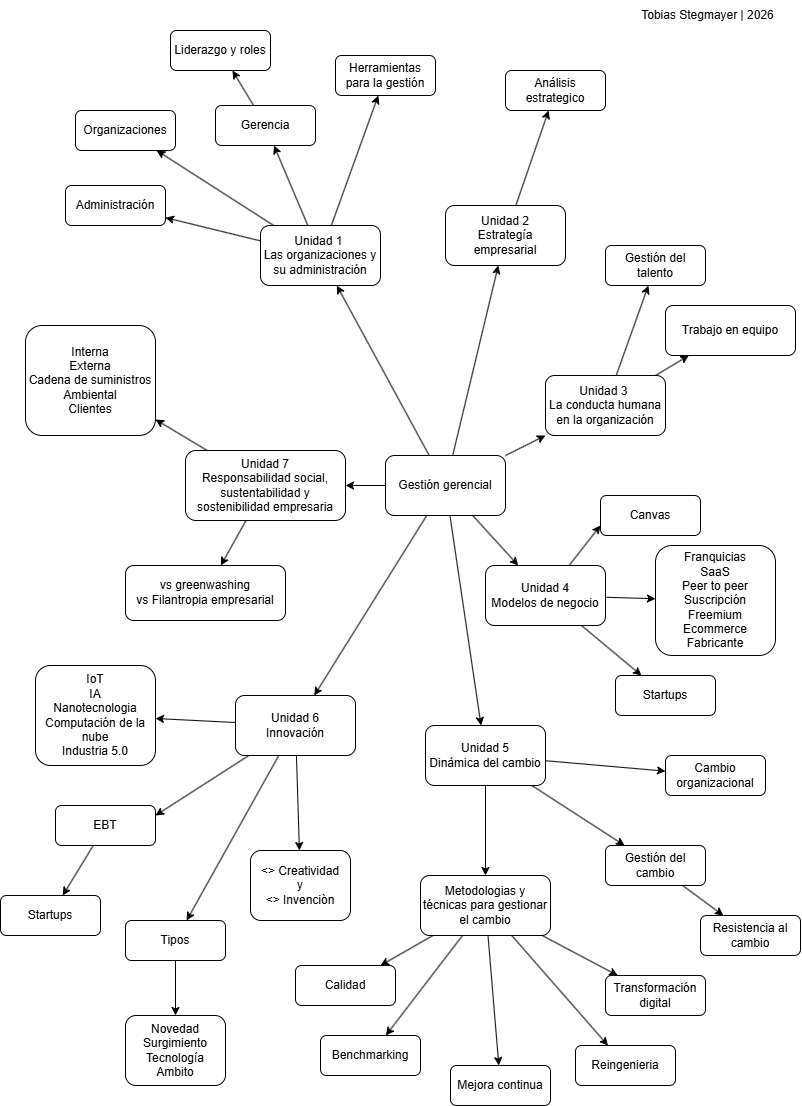

The diagram above was exported from draw.io. Its source (the exported page's mxGraphModel, read from the mxfile embedded in the PNG):
<mxGraphModel dx="443" dy="2312" grid="1" gridSize="10" guides="1" tooltips="1" connect="1" arrows="1" fold="1" page="1" pageScale="1" pageWidth="827" pageHeight="1169" math="0" shadow="0">
  <root>
    <mxCell id="BAnaETGQNS1YpW-RglBp-0" />
    <mxCell id="BAnaETGQNS1YpW-RglBp-1" parent="BAnaETGQNS1YpW-RglBp-0" />
    <mxCell id="ZwfHwzZ_iin0T5-jqu_R-20" edge="1" parent="BAnaETGQNS1YpW-RglBp-1" source="ZwfHwzZ_iin0T5-jqu_R-0" style="edgeStyle=none;rounded=0;orthogonalLoop=1;jettySize=auto;html=1;strokeColor=light-dark(#000000,#F1FFED);" target="ZwfHwzZ_iin0T5-jqu_R-10">
      <mxGeometry relative="1" as="geometry" />
    </mxCell>
    <mxCell id="ZwfHwzZ_iin0T5-jqu_R-21" edge="1" parent="BAnaETGQNS1YpW-RglBp-1" source="ZwfHwzZ_iin0T5-jqu_R-0" style="edgeStyle=none;rounded=0;orthogonalLoop=1;jettySize=auto;html=1;strokeColor=light-dark(#000000,#F1FFED);" target="ZwfHwzZ_iin0T5-jqu_R-13">
      <mxGeometry relative="1" as="geometry" />
    </mxCell>
    <mxCell id="ZwfHwzZ_iin0T5-jqu_R-22" edge="1" parent="BAnaETGQNS1YpW-RglBp-1" source="ZwfHwzZ_iin0T5-jqu_R-0" style="edgeStyle=none;rounded=0;orthogonalLoop=1;jettySize=auto;html=1;strokeColor=light-dark(#000000,#F1FFED);" target="ZwfHwzZ_iin0T5-jqu_R-12">
      <mxGeometry relative="1" as="geometry" />
    </mxCell>
    <mxCell id="ZwfHwzZ_iin0T5-jqu_R-23" edge="1" parent="BAnaETGQNS1YpW-RglBp-1" source="ZwfHwzZ_iin0T5-jqu_R-0" style="edgeStyle=none;rounded=0;orthogonalLoop=1;jettySize=auto;html=1;strokeColor=light-dark(#000000,#F1FFED);" target="ZwfHwzZ_iin0T5-jqu_R-17">
      <mxGeometry relative="1" as="geometry" />
    </mxCell>
    <mxCell id="ZwfHwzZ_iin0T5-jqu_R-0" parent="BAnaETGQNS1YpW-RglBp-1" style="rounded=1;whiteSpace=wrap;html=1;strokeColor=light-dark(#000000,#F1FFED);fillColor=light-dark(#FFFFFF,#1B0B73);" value="Unidad 1&amp;nbsp;&lt;div&gt;Las organizaciones y su administración&lt;/div&gt;" vertex="1">
      <mxGeometry height="60" width="120" x="1925" y="-920" as="geometry" />
    </mxCell>
    <mxCell id="ZwfHwzZ_iin0T5-jqu_R-26" edge="1" parent="BAnaETGQNS1YpW-RglBp-1" source="ZwfHwzZ_iin0T5-jqu_R-1" style="edgeStyle=none;rounded=0;orthogonalLoop=1;jettySize=auto;html=1;" target="ZwfHwzZ_iin0T5-jqu_R-25">
      <mxGeometry relative="1" as="geometry" />
    </mxCell>
    <mxCell id="ZwfHwzZ_iin0T5-jqu_R-1" parent="BAnaETGQNS1YpW-RglBp-1" style="rounded=1;whiteSpace=wrap;html=1;fillColor=light-dark(#FFFFFF,#8C0C0C);" value="Unidad 2&lt;div&gt;Estrategía empresarial&lt;/div&gt;" vertex="1">
      <mxGeometry height="60" width="120" x="2110" y="-940" as="geometry" />
    </mxCell>
    <mxCell id="ZwfHwzZ_iin0T5-jqu_R-30" edge="1" parent="BAnaETGQNS1YpW-RglBp-1" source="ZwfHwzZ_iin0T5-jqu_R-2" style="edgeStyle=none;rounded=0;orthogonalLoop=1;jettySize=auto;html=1;" target="ZwfHwzZ_iin0T5-jqu_R-27">
      <mxGeometry relative="1" as="geometry" />
    </mxCell>
    <mxCell id="ZwfHwzZ_iin0T5-jqu_R-31" edge="1" parent="BAnaETGQNS1YpW-RglBp-1" source="ZwfHwzZ_iin0T5-jqu_R-2" style="edgeStyle=none;rounded=0;orthogonalLoop=1;jettySize=auto;html=1;" target="ZwfHwzZ_iin0T5-jqu_R-28">
      <mxGeometry relative="1" as="geometry" />
    </mxCell>
    <mxCell id="ZwfHwzZ_iin0T5-jqu_R-2" parent="BAnaETGQNS1YpW-RglBp-1" style="rounded=1;whiteSpace=wrap;html=1;fillColor=light-dark(#FFFFFF,#117A22);" value="Unidad 3&amp;nbsp;&lt;div&gt;La conducta humana en la organización&lt;/div&gt;" vertex="1">
      <mxGeometry height="60" width="120" x="2210" y="-770" as="geometry" />
    </mxCell>
    <mxCell id="ZwfHwzZ_iin0T5-jqu_R-39" edge="1" parent="BAnaETGQNS1YpW-RglBp-1" source="ZwfHwzZ_iin0T5-jqu_R-3" style="edgeStyle=none;rounded=0;orthogonalLoop=1;jettySize=auto;html=1;entryX=0;entryY=0.75;entryDx=0;entryDy=0;" target="ZwfHwzZ_iin0T5-jqu_R-38">
      <mxGeometry relative="1" as="geometry" />
    </mxCell>
    <mxCell id="ZwfHwzZ_iin0T5-jqu_R-41" edge="1" parent="BAnaETGQNS1YpW-RglBp-1" source="ZwfHwzZ_iin0T5-jqu_R-3" style="edgeStyle=none;rounded=0;orthogonalLoop=1;jettySize=auto;html=1;" target="ZwfHwzZ_iin0T5-jqu_R-40">
      <mxGeometry relative="1" as="geometry" />
    </mxCell>
    <mxCell id="SiKRqRERAE_UR52CzOF0-1" edge="1" parent="BAnaETGQNS1YpW-RglBp-1" source="ZwfHwzZ_iin0T5-jqu_R-3" style="rounded=0;orthogonalLoop=1;jettySize=auto;html=1;" target="SiKRqRERAE_UR52CzOF0-0">
      <mxGeometry relative="1" as="geometry" />
    </mxCell>
    <mxCell id="ZwfHwzZ_iin0T5-jqu_R-3" parent="BAnaETGQNS1YpW-RglBp-1" style="rounded=1;whiteSpace=wrap;html=1;fillColor=light-dark(#FFFFFF,#7D690B);" value="Unidad 4&lt;div&gt;Modelos de negocio&lt;/div&gt;" vertex="1">
      <mxGeometry height="60" width="120" x="2150" y="-580" as="geometry" />
    </mxCell>
    <mxCell id="ZwfHwzZ_iin0T5-jqu_R-48" edge="1" parent="BAnaETGQNS1YpW-RglBp-1" source="ZwfHwzZ_iin0T5-jqu_R-4" style="edgeStyle=none;rounded=0;orthogonalLoop=1;jettySize=auto;html=1;" target="ZwfHwzZ_iin0T5-jqu_R-8">
      <mxGeometry relative="1" as="geometry" />
    </mxCell>
    <mxCell id="ZwfHwzZ_iin0T5-jqu_R-50" edge="1" parent="BAnaETGQNS1YpW-RglBp-1" source="ZwfHwzZ_iin0T5-jqu_R-4" style="edgeStyle=none;rounded=0;orthogonalLoop=1;jettySize=auto;html=1;" target="ZwfHwzZ_iin0T5-jqu_R-7">
      <mxGeometry relative="1" as="geometry" />
    </mxCell>
    <mxCell id="ZwfHwzZ_iin0T5-jqu_R-51" edge="1" parent="BAnaETGQNS1YpW-RglBp-1" source="ZwfHwzZ_iin0T5-jqu_R-4" style="edgeStyle=none;rounded=0;orthogonalLoop=1;jettySize=auto;html=1;" target="ZwfHwzZ_iin0T5-jqu_R-0">
      <mxGeometry relative="1" as="geometry" />
    </mxCell>
    <mxCell id="ZwfHwzZ_iin0T5-jqu_R-52" edge="1" parent="BAnaETGQNS1YpW-RglBp-1" source="ZwfHwzZ_iin0T5-jqu_R-4" style="edgeStyle=none;rounded=0;orthogonalLoop=1;jettySize=auto;html=1;" target="ZwfHwzZ_iin0T5-jqu_R-1">
      <mxGeometry relative="1" as="geometry" />
    </mxCell>
    <mxCell id="ZwfHwzZ_iin0T5-jqu_R-53" edge="1" parent="BAnaETGQNS1YpW-RglBp-1" source="ZwfHwzZ_iin0T5-jqu_R-4" style="edgeStyle=none;rounded=0;orthogonalLoop=1;jettySize=auto;html=1;" target="ZwfHwzZ_iin0T5-jqu_R-3">
      <mxGeometry relative="1" as="geometry" />
    </mxCell>
    <mxCell id="ZwfHwzZ_iin0T5-jqu_R-54" edge="1" parent="BAnaETGQNS1YpW-RglBp-1" source="ZwfHwzZ_iin0T5-jqu_R-4" style="edgeStyle=none;rounded=0;orthogonalLoop=1;jettySize=auto;html=1;" target="ZwfHwzZ_iin0T5-jqu_R-2">
      <mxGeometry relative="1" as="geometry" />
    </mxCell>
    <mxCell id="ZwfHwzZ_iin0T5-jqu_R-55" edge="1" parent="BAnaETGQNS1YpW-RglBp-1" source="ZwfHwzZ_iin0T5-jqu_R-4" style="edgeStyle=none;rounded=0;orthogonalLoop=1;jettySize=auto;html=1;" target="ZwfHwzZ_iin0T5-jqu_R-5">
      <mxGeometry relative="1" as="geometry" />
    </mxCell>
    <mxCell id="ZwfHwzZ_iin0T5-jqu_R-4" parent="BAnaETGQNS1YpW-RglBp-1" style="rounded=1;whiteSpace=wrap;html=1;" value="Gestión gerencial" vertex="1">
      <mxGeometry height="60" width="120" x="2050" y="-690" as="geometry" />
    </mxCell>
    <mxCell id="ZwfHwzZ_iin0T5-jqu_R-45" edge="1" parent="BAnaETGQNS1YpW-RglBp-1" source="ZwfHwzZ_iin0T5-jqu_R-5" style="edgeStyle=none;rounded=0;orthogonalLoop=1;jettySize=auto;html=1;" target="ZwfHwzZ_iin0T5-jqu_R-42">
      <mxGeometry relative="1" as="geometry" />
    </mxCell>
    <mxCell id="ZwfHwzZ_iin0T5-jqu_R-46" edge="1" parent="BAnaETGQNS1YpW-RglBp-1" source="ZwfHwzZ_iin0T5-jqu_R-5" style="edgeStyle=none;rounded=0;orthogonalLoop=1;jettySize=auto;html=1;" target="ZwfHwzZ_iin0T5-jqu_R-43">
      <mxGeometry relative="1" as="geometry" />
    </mxCell>
    <mxCell id="ZwfHwzZ_iin0T5-jqu_R-59" edge="1" parent="BAnaETGQNS1YpW-RglBp-1" source="ZwfHwzZ_iin0T5-jqu_R-5" style="edgeStyle=none;rounded=0;orthogonalLoop=1;jettySize=auto;html=1;" target="ZwfHwzZ_iin0T5-jqu_R-58">
      <mxGeometry relative="1" as="geometry" />
    </mxCell>
    <mxCell id="ZwfHwzZ_iin0T5-jqu_R-5" parent="BAnaETGQNS1YpW-RglBp-1" style="rounded=1;whiteSpace=wrap;html=1;fillColor=light-dark(#FFFFFF,#6B0667);" value="Unidad 5&lt;div&gt;Dinámica del cambio&lt;/div&gt;" vertex="1">
      <mxGeometry height="60" width="120" x="2090" y="-420" as="geometry" />
    </mxCell>
    <mxCell id="gV25LbbcgYFT6JKtm5Tb-2" edge="1" parent="BAnaETGQNS1YpW-RglBp-1" source="ZwfHwzZ_iin0T5-jqu_R-7" style="edgeStyle=none;rounded=0;orthogonalLoop=1;jettySize=auto;html=1;" target="gV25LbbcgYFT6JKtm5Tb-0">
      <mxGeometry relative="1" as="geometry" />
    </mxCell>
    <mxCell id="gV25LbbcgYFT6JKtm5Tb-11" edge="1" parent="BAnaETGQNS1YpW-RglBp-1" source="ZwfHwzZ_iin0T5-jqu_R-7" style="edgeStyle=none;rounded=0;orthogonalLoop=1;jettySize=auto;html=1;entryX=1;entryY=0.25;entryDx=0;entryDy=0;" target="gV25LbbcgYFT6JKtm5Tb-9">
      <mxGeometry relative="1" as="geometry" />
    </mxCell>
    <mxCell id="gV25LbbcgYFT6JKtm5Tb-16" edge="1" parent="BAnaETGQNS1YpW-RglBp-1" source="ZwfHwzZ_iin0T5-jqu_R-7" style="edgeStyle=none;rounded=0;orthogonalLoop=1;jettySize=auto;html=1;" target="gV25LbbcgYFT6JKtm5Tb-15">
      <mxGeometry relative="1" as="geometry" />
    </mxCell>
    <mxCell id="ZwfHwzZ_iin0T5-jqu_R-7" parent="BAnaETGQNS1YpW-RglBp-1" style="rounded=1;whiteSpace=wrap;html=1;fillColor=light-dark(#FFFFFF,#7A3E02);" value="Unidad 6&lt;div&gt;Innovación&lt;/div&gt;" vertex="1">
      <mxGeometry height="60" width="120" x="1900" y="-450" as="geometry" />
    </mxCell>
    <mxCell id="r6MHT6YGdEXqQQQQuGbM-3" edge="1" parent="BAnaETGQNS1YpW-RglBp-1" source="ZwfHwzZ_iin0T5-jqu_R-8" style="edgeStyle=none;rounded=0;orthogonalLoop=1;jettySize=auto;html=1;" target="r6MHT6YGdEXqQQQQuGbM-0">
      <mxGeometry relative="1" as="geometry" />
    </mxCell>
    <mxCell id="r6MHT6YGdEXqQQQQuGbM-9" edge="1" parent="BAnaETGQNS1YpW-RglBp-1" source="ZwfHwzZ_iin0T5-jqu_R-8" style="edgeStyle=none;rounded=0;orthogonalLoop=1;jettySize=auto;html=1;" target="r6MHT6YGdEXqQQQQuGbM-7">
      <mxGeometry relative="1" as="geometry">
        <mxPoint x="1790.0000000000002" y="-648.9473684210525" as="targetPoint" />
      </mxGeometry>
    </mxCell>
    <mxCell id="ZwfHwzZ_iin0T5-jqu_R-8" parent="BAnaETGQNS1YpW-RglBp-1" style="rounded=1;whiteSpace=wrap;html=1;fillColor=light-dark(#FFFFFF,#6B6B6B);" value="Unidad 7&lt;div&gt;Responsabilidad social, sustentabilidad y sostenibilidad empresaria&lt;/div&gt;" vertex="1">
      <mxGeometry height="70" width="160" x="1850" y="-695" as="geometry" />
    </mxCell>
    <mxCell id="ZwfHwzZ_iin0T5-jqu_R-10" parent="BAnaETGQNS1YpW-RglBp-1" style="rounded=1;whiteSpace=wrap;html=1;strokeColor=light-dark(#000000,#F1FFED);fillColor=light-dark(#FFFFFF,#1B0B73);" value="Administración" vertex="1">
      <mxGeometry height="40" width="100" x="1730" y="-960" as="geometry" />
    </mxCell>
    <mxCell id="ZwfHwzZ_iin0T5-jqu_R-24" edge="1" parent="BAnaETGQNS1YpW-RglBp-1" source="ZwfHwzZ_iin0T5-jqu_R-12" style="edgeStyle=none;rounded=0;orthogonalLoop=1;jettySize=auto;html=1;strokeColor=light-dark(#000000,#F1FFED);" target="ZwfHwzZ_iin0T5-jqu_R-14">
      <mxGeometry relative="1" as="geometry" />
    </mxCell>
    <mxCell id="ZwfHwzZ_iin0T5-jqu_R-12" parent="BAnaETGQNS1YpW-RglBp-1" style="rounded=1;whiteSpace=wrap;html=1;strokeColor=light-dark(#000000,#F1FFED);fillColor=light-dark(#FFFFFF,#1B0B73);" value="Gerencia" vertex="1">
      <mxGeometry height="40" width="100" x="1880" y="-1040" as="geometry" />
    </mxCell>
    <mxCell id="ZwfHwzZ_iin0T5-jqu_R-13" parent="BAnaETGQNS1YpW-RglBp-1" style="rounded=1;whiteSpace=wrap;html=1;strokeColor=light-dark(#000000,#F1FFED);fillColor=light-dark(#FFFFFF,#1B0B73);" value="Organizaciones" vertex="1">
      <mxGeometry height="40" width="100" x="1740" y="-1035" as="geometry" />
    </mxCell>
    <mxCell id="ZwfHwzZ_iin0T5-jqu_R-14" parent="BAnaETGQNS1YpW-RglBp-1" style="rounded=1;whiteSpace=wrap;html=1;strokeColor=light-dark(#000000,#F1FFED);fillColor=light-dark(#FFFFFF,#1B0B73);" value="Liderazgo y roles" vertex="1">
      <mxGeometry height="40" width="100" x="1835" y="-1115" as="geometry" />
    </mxCell>
    <mxCell id="ZwfHwzZ_iin0T5-jqu_R-17" parent="BAnaETGQNS1YpW-RglBp-1" style="rounded=1;whiteSpace=wrap;html=1;strokeColor=light-dark(#000000,#F1FFED);fillColor=light-dark(#FFFFFF,#1B0B73);" value="Herramientas para la gestión" vertex="1">
      <mxGeometry height="40" width="100" x="2000" y="-1090" as="geometry" />
    </mxCell>
    <mxCell id="ZwfHwzZ_iin0T5-jqu_R-25" parent="BAnaETGQNS1YpW-RglBp-1" style="rounded=1;whiteSpace=wrap;html=1;fillColor=light-dark(#FFFFFF,#8C0C0C);" value="Análisis estrategico" vertex="1">
      <mxGeometry height="40" width="100" x="2170" y="-1075" as="geometry" />
    </mxCell>
    <mxCell id="ZwfHwzZ_iin0T5-jqu_R-27" parent="BAnaETGQNS1YpW-RglBp-1" style="rounded=1;whiteSpace=wrap;html=1;fillColor=light-dark(#FFFFFF,#117A22);" value="Gestión del talento" vertex="1">
      <mxGeometry height="40" width="100" x="2270" y="-900" as="geometry" />
    </mxCell>
    <mxCell id="ZwfHwzZ_iin0T5-jqu_R-28" parent="BAnaETGQNS1YpW-RglBp-1" style="rounded=1;whiteSpace=wrap;html=1;fillColor=light-dark(#FFFFFF,#117A22);" value="Trabajo en equipo" vertex="1">
      <mxGeometry height="50" width="130" x="2330" y="-840" as="geometry" />
    </mxCell>
    <mxCell id="ZwfHwzZ_iin0T5-jqu_R-38" parent="BAnaETGQNS1YpW-RglBp-1" style="rounded=1;whiteSpace=wrap;html=1;fillColor=light-dark(#FFFFFF,#7D690B);" value="Canvas" vertex="1">
      <mxGeometry height="40" width="100" x="2265" y="-650" as="geometry" />
    </mxCell>
    <mxCell id="ZwfHwzZ_iin0T5-jqu_R-40" parent="BAnaETGQNS1YpW-RglBp-1" style="rounded=1;whiteSpace=wrap;html=1;fillColor=light-dark(#FFFFFF,#7D690B);" value="Franquicias&lt;div&gt;SaaS&lt;/div&gt;&lt;div&gt;Peer to peer&lt;/div&gt;&lt;div&gt;Suscripción&lt;/div&gt;&lt;div&gt;Freemium&lt;/div&gt;&lt;div&gt;Ecommerce&lt;/div&gt;&lt;div&gt;Fabricante&lt;/div&gt;" vertex="1">
      <mxGeometry height="110" width="120" x="2320" y="-600" as="geometry" />
    </mxCell>
    <mxCell id="ZwfHwzZ_iin0T5-jqu_R-61" edge="1" parent="BAnaETGQNS1YpW-RglBp-1" source="ZwfHwzZ_iin0T5-jqu_R-42" style="edgeStyle=none;rounded=0;orthogonalLoop=1;jettySize=auto;html=1;" target="ZwfHwzZ_iin0T5-jqu_R-60">
      <mxGeometry relative="1" as="geometry" />
    </mxCell>
    <mxCell id="ZwfHwzZ_iin0T5-jqu_R-42" parent="BAnaETGQNS1YpW-RglBp-1" style="rounded=1;whiteSpace=wrap;html=1;fillColor=light-dark(#FFFFFF,#6B0667);" value="Gestión del cambio" vertex="1">
      <mxGeometry height="40" width="100" x="2270" y="-300" as="geometry" />
    </mxCell>
    <mxCell id="ZwfHwzZ_iin0T5-jqu_R-65" edge="1" parent="BAnaETGQNS1YpW-RglBp-1" source="ZwfHwzZ_iin0T5-jqu_R-43" style="edgeStyle=none;rounded=0;orthogonalLoop=1;jettySize=auto;html=1;" target="ZwfHwzZ_iin0T5-jqu_R-62">
      <mxGeometry relative="1" as="geometry" />
    </mxCell>
    <mxCell id="ZwfHwzZ_iin0T5-jqu_R-66" edge="1" parent="BAnaETGQNS1YpW-RglBp-1" source="ZwfHwzZ_iin0T5-jqu_R-43" style="edgeStyle=none;rounded=0;orthogonalLoop=1;jettySize=auto;html=1;" target="ZwfHwzZ_iin0T5-jqu_R-44">
      <mxGeometry relative="1" as="geometry" />
    </mxCell>
    <mxCell id="ZwfHwzZ_iin0T5-jqu_R-68" edge="1" parent="BAnaETGQNS1YpW-RglBp-1" source="ZwfHwzZ_iin0T5-jqu_R-43" style="edgeStyle=none;rounded=0;orthogonalLoop=1;jettySize=auto;html=1;" target="ZwfHwzZ_iin0T5-jqu_R-63">
      <mxGeometry relative="1" as="geometry" />
    </mxCell>
    <mxCell id="ZwfHwzZ_iin0T5-jqu_R-69" edge="1" parent="BAnaETGQNS1YpW-RglBp-1" source="ZwfHwzZ_iin0T5-jqu_R-43" style="edgeStyle=none;rounded=0;orthogonalLoop=1;jettySize=auto;html=1;" target="ZwfHwzZ_iin0T5-jqu_R-64">
      <mxGeometry relative="1" as="geometry" />
    </mxCell>
    <mxCell id="ZwfHwzZ_iin0T5-jqu_R-71" edge="1" parent="BAnaETGQNS1YpW-RglBp-1" source="ZwfHwzZ_iin0T5-jqu_R-43" style="edgeStyle=none;rounded=0;orthogonalLoop=1;jettySize=auto;html=1;" target="ZwfHwzZ_iin0T5-jqu_R-70">
      <mxGeometry relative="1" as="geometry" />
    </mxCell>
    <mxCell id="ZwfHwzZ_iin0T5-jqu_R-43" parent="BAnaETGQNS1YpW-RglBp-1" style="rounded=1;whiteSpace=wrap;html=1;fillColor=light-dark(#FFFFFF,#6B0667);" value="Metodologias y técnicas para gestionar el cambio" vertex="1">
      <mxGeometry height="60" width="130" x="2085" y="-270" as="geometry" />
    </mxCell>
    <mxCell id="ZwfHwzZ_iin0T5-jqu_R-44" parent="BAnaETGQNS1YpW-RglBp-1" style="rounded=1;whiteSpace=wrap;html=1;fillColor=light-dark(#FFFFFF,#6B0667);" value="Mejora continua" vertex="1">
      <mxGeometry height="40" width="100" x="2115" y="-80" as="geometry" />
    </mxCell>
    <mxCell id="ZwfHwzZ_iin0T5-jqu_R-58" parent="BAnaETGQNS1YpW-RglBp-1" style="rounded=1;whiteSpace=wrap;html=1;fillColor=light-dark(#FFFFFF,#6B0667);" value="Cambio organizacional" vertex="1">
      <mxGeometry height="40" width="100" x="2330" y="-390" as="geometry" />
    </mxCell>
    <mxCell id="ZwfHwzZ_iin0T5-jqu_R-60" parent="BAnaETGQNS1YpW-RglBp-1" style="rounded=1;whiteSpace=wrap;html=1;fillColor=light-dark(#FFFFFF,#6B0667);" value="Resistencia al cambio" vertex="1">
      <mxGeometry height="40" width="100" x="2365" y="-230" as="geometry" />
    </mxCell>
    <mxCell id="ZwfHwzZ_iin0T5-jqu_R-62" parent="BAnaETGQNS1YpW-RglBp-1" style="rounded=1;whiteSpace=wrap;html=1;fillColor=light-dark(#FFFFFF,#6B0667);" value="Calidad" vertex="1">
      <mxGeometry height="40" width="100" x="1960" y="-180" as="geometry" />
    </mxCell>
    <mxCell id="ZwfHwzZ_iin0T5-jqu_R-63" parent="BAnaETGQNS1YpW-RglBp-1" style="rounded=1;whiteSpace=wrap;html=1;fillColor=light-dark(#FFFFFF,#6B0667);" value="Reingenieria" vertex="1">
      <mxGeometry height="40" width="100" x="2240" y="-100" as="geometry" />
    </mxCell>
    <mxCell id="ZwfHwzZ_iin0T5-jqu_R-64" parent="BAnaETGQNS1YpW-RglBp-1" style="rounded=1;whiteSpace=wrap;html=1;fillColor=light-dark(#FFFFFF,#6B0667);" value="Transformación digital" vertex="1">
      <mxGeometry height="40" width="100" x="2270" y="-170" as="geometry" />
    </mxCell>
    <mxCell id="ZwfHwzZ_iin0T5-jqu_R-70" parent="BAnaETGQNS1YpW-RglBp-1" style="rounded=1;whiteSpace=wrap;html=1;fillColor=light-dark(#FFFFFF,#6B0667);" value="Benchmarking" vertex="1">
      <mxGeometry height="40" width="100" x="1985" y="-110" as="geometry" />
    </mxCell>
    <mxCell id="gV25LbbcgYFT6JKtm5Tb-8" edge="1" parent="BAnaETGQNS1YpW-RglBp-1" source="ZwfHwzZ_iin0T5-jqu_R-73" style="edgeStyle=none;rounded=0;orthogonalLoop=1;jettySize=auto;html=1;" target="gV25LbbcgYFT6JKtm5Tb-4">
      <mxGeometry relative="1" as="geometry" />
    </mxCell>
    <mxCell id="ZwfHwzZ_iin0T5-jqu_R-73" parent="BAnaETGQNS1YpW-RglBp-1" style="rounded=1;whiteSpace=wrap;html=1;fillColor=light-dark(#FFFFFF,#7A3E02);" value="Tipos" vertex="1">
      <mxGeometry height="40" width="100" x="1790" y="-225" as="geometry" />
    </mxCell>
    <mxCell id="ZwfHwzZ_iin0T5-jqu_R-74" edge="1" parent="BAnaETGQNS1YpW-RglBp-1" source="ZwfHwzZ_iin0T5-jqu_R-7" style="edgeStyle=none;rounded=0;orthogonalLoop=1;jettySize=auto;html=1;" target="ZwfHwzZ_iin0T5-jqu_R-73">
      <mxGeometry relative="1" as="geometry" />
    </mxCell>
    <mxCell id="gV25LbbcgYFT6JKtm5Tb-0" parent="BAnaETGQNS1YpW-RglBp-1" style="rounded=1;whiteSpace=wrap;html=1;fillColor=light-dark(#FFFFFF,#7A3E02);" value="&amp;lt;&amp;gt; Creatividad&lt;div&gt;y&lt;/div&gt;&lt;div&gt;&amp;lt;&amp;gt; Invenciòn&lt;/div&gt;" vertex="1">
      <mxGeometry height="70" width="100" x="1915" y="-295" as="geometry" />
    </mxCell>
    <mxCell id="gV25LbbcgYFT6JKtm5Tb-4" parent="BAnaETGQNS1YpW-RglBp-1" style="rounded=1;whiteSpace=wrap;html=1;fillColor=light-dark(#FFFFFF,#7A3E02);" value="Novedad&lt;div&gt;Surgimiento&lt;/div&gt;&lt;div&gt;Tecnología&lt;/div&gt;&lt;div&gt;Ambito&lt;/div&gt;" vertex="1">
      <mxGeometry height="70" width="100" x="1790" y="-130" as="geometry" />
    </mxCell>
    <mxCell id="gV25LbbcgYFT6JKtm5Tb-13" edge="1" parent="BAnaETGQNS1YpW-RglBp-1" source="gV25LbbcgYFT6JKtm5Tb-9" style="edgeStyle=none;rounded=0;orthogonalLoop=1;jettySize=auto;html=1;" target="gV25LbbcgYFT6JKtm5Tb-12">
      <mxGeometry relative="1" as="geometry" />
    </mxCell>
    <mxCell id="gV25LbbcgYFT6JKtm5Tb-9" parent="BAnaETGQNS1YpW-RglBp-1" style="rounded=1;whiteSpace=wrap;html=1;fillColor=light-dark(#FFFFFF,#7A3E02);" value="EBT" vertex="1">
      <mxGeometry height="40" width="100" x="1720" y="-340" as="geometry" />
    </mxCell>
    <mxCell id="gV25LbbcgYFT6JKtm5Tb-12" parent="BAnaETGQNS1YpW-RglBp-1" style="rounded=1;whiteSpace=wrap;html=1;fillColor=light-dark(#FFFFFF,#7A3E02);" value="Startups" vertex="1">
      <mxGeometry height="40" width="100" x="1665" y="-250" as="geometry" />
    </mxCell>
    <mxCell id="gV25LbbcgYFT6JKtm5Tb-15" parent="BAnaETGQNS1YpW-RglBp-1" style="rounded=1;whiteSpace=wrap;html=1;fillColor=light-dark(#FFFFFF,#7A3E02);" value="IoT&lt;div&gt;IA&lt;/div&gt;&lt;div&gt;Nanotecnologia&lt;/div&gt;&lt;div&gt;Computación de la nube&lt;/div&gt;&lt;div&gt;Industria 5.0&lt;/div&gt;" vertex="1">
      <mxGeometry height="100" width="120" x="1700" y="-480" as="geometry" />
    </mxCell>
    <mxCell id="r6MHT6YGdEXqQQQQuGbM-0" parent="BAnaETGQNS1YpW-RglBp-1" style="rounded=1;whiteSpace=wrap;html=1;fillColor=light-dark(#FFFFFF,#6B6B6B);" value="vs greenwashing&lt;div&gt;vs Filantropia empresarial&lt;/div&gt;" vertex="1">
      <mxGeometry height="55" width="160" x="1790" y="-580" as="geometry" />
    </mxCell>
    <mxCell id="r6MHT6YGdEXqQQQQuGbM-7" parent="BAnaETGQNS1YpW-RglBp-1" style="rounded=1;whiteSpace=wrap;html=1;fillColor=light-dark(#FFFFFF,#6B6B6B);" value="Interna&lt;div&gt;Externa&lt;br&gt;&lt;div&gt;Cadena de suministros&lt;/div&gt;&lt;div&gt;Ambiental&lt;/div&gt;&lt;div&gt;Clientes&lt;/div&gt;&lt;/div&gt;" vertex="1">
      <mxGeometry height="110" width="130" x="1690" y="-820" as="geometry" />
    </mxCell>
    <mxCell id="SiKRqRERAE_UR52CzOF0-0" parent="BAnaETGQNS1YpW-RglBp-1" style="rounded=1;whiteSpace=wrap;html=1;fillColor=light-dark(#FFFFFF,#7D690B);" value="Startups" vertex="1">
      <mxGeometry height="40" width="100" x="2280" y="-470" as="geometry" />
    </mxCell>
    <mxCell id="7-NK3lOhl08k6VO_GGH4-0" parent="BAnaETGQNS1YpW-RglBp-1" style="text;html=1;whiteSpace=wrap;strokeColor=none;fillColor=none;align=center;verticalAlign=middle;rounded=0;" value="Tobias Stegmayer | 2026" vertex="1">
      <mxGeometry height="30" width="135" x="2305" y="-1145" as="geometry" />
    </mxCell>
  </root>
</mxGraphModel>